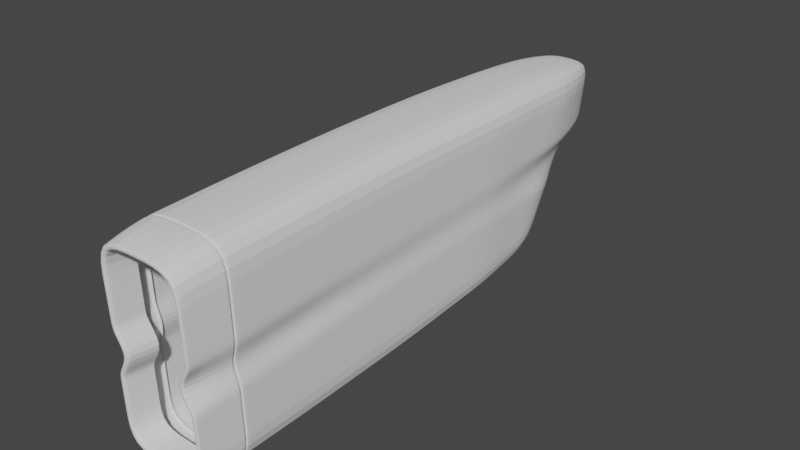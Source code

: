 # Source: BattlePlane.blend  (saved by Blender 2.83.19; exported with 4.5.12 LTS)
import bpy
from mathutils import Matrix  # noqa: F401  (used for matrix-valued properties, if any)

bpy.ops.wm.read_factory_settings(use_empty=True)
scene = bpy.context.scene
scene.name = 'Scene'

# ---- collections
col_blueprints = bpy.data.collections.new('BluePrints'); scene.collection.children.link(col_blueprints)
col_plane = bpy.data.collections.new('Plane'); scene.collection.children.link(col_plane)

# ---- world
world_world = bpy.data.worlds.new('World'); scene.world = world_world
world_world.use_nodes = True; world_world.node_tree.nodes.clear()
_N = world_world.node_tree.nodes; _L = world_world.node_tree.links
n0 = _N.new('ShaderNodeOutputWorld'); n0.name = 'World Output'; n0.location = (300, 300)
n1 = _N.new('ShaderNodeBackground'); n1.name = 'Background'; n1.location = (10, 300)
n1.inputs[0].default_value = (0.05088, 0.05088, 0.05088, 1.0)
_L.new(n1.outputs[0], n0.inputs[0])
n0.is_active_output = True
world_world.color = (0.05088, 0.05088, 0.05088)
world_world.use_sun_shadow = False
world_world.sun_shadow_jitter_overblur = 0.0

# ---- meshes
me_cube_002 = bpy.data.meshes.new('Cube.002')
me_cube_002.from_pydata([(-0.2219, -1.491, -0.6397), (-0.2219, -1.529, 0.4014), (-0.1182, 1.136, -0.4809), (-0.1182, 1.747, 0.4119), (0.2219, -1.491, -0.6397), (0.2219, -1.529, 0.4014), (0.1182, 1.136, -0.4809), (0.1182, 1.747, 0.4119), (-0.2571, -1.361, -0.6769), (0.2571, -1.402, 0.455), (-0.2571, -1.402, 0.455), (0.2571, -1.361, -0.6769), (-0.2675, -0.8508, 0.4805), (0.2675, -0.8164, -0.6734), (-0.2675, -0.8164, -0.6734), (0.2675, -0.8508, 0.4805), (-0.2675, -0.4921, 0.4887), (0.2675, -0.4643, -0.6592), (-0.2675, -0.4643, -0.6592), (0.2675, -0.4921, 0.4887), (-0.2675, -0.09441, 0.4935), (0.2675, -0.09578, -0.6455), (-0.2675, -0.09578, -0.6455), (0.2675, -0.09441, 0.4935), (-0.2675, 0.3611, 0.4912), (0.2675, 0.2757, -0.6109), (-0.2675, 0.2757, -0.6109), (0.2675, 0.3611, 0.4912), (-0.2675, 0.6802, 0.4828), (0.2675, 0.4917, -0.596), (-0.2675, 0.4917, -0.596), (0.2675, 0.6802, 0.4828), (-0.243, 1.094, 0.4718), (0.243, 0.7385, -0.5702), (-0.243, 0.7385, -0.5702), (0.243, 1.094, 0.4718), (-0.2337, 1.408, 0.4496), (0.2337, 0.9542, -0.5309), (-0.2337, 0.9542, -0.5309), (0.2337, 1.408, 0.4496), (-0.1356, -1.509, -0.1461), (-0.1182, 1.474, -0.02477), (0.1182, 1.474, -0.02477), (0.1356, -1.509, -0.1461), (-0.2082, -1.381, -0.133), (0.2082, -1.381, -0.133), (0.2315, -0.8335, -0.1009), (-0.2315, -0.8335, -0.1009), (0.2479, -0.4782, -0.08526), (-0.2479, -0.4782, -0.08526), (0.2513, -0.09509, -0.06939), (-0.2513, -0.09509, -0.06939), (0.2554, 0.3188, -0.05464), (-0.2554, 0.3188, -0.05464), (0.2568, 0.5878, -0.04636), (-0.2568, 0.5878, -0.04636), (0.2154, 0.9196, -0.0402), (-0.2154, 0.9196, -0.0402), (0.1778, 1.185, -0.03337), (-0.1778, 1.185, -0.03337), (-0.2219, -1.511, -0.03936), (-0.1182, 1.701, 0.06202), (0.1182, 1.701, 0.06202), (0.2219, -1.511, -0.03936), (-0.257, -1.385, -0.03772), (0.257, -1.385, -0.03772), (0.2675, -0.8361, -0.01091), (-0.2675, -0.8361, -0.01091), (0.2675, -0.4803, 0.003511), (-0.2675, -0.4803, 0.003511), (0.2675, -0.09932, 0.02168), (-0.2675, -0.09932, 0.02168), (0.2675, 0.3214, 0.03374), (-0.2675, 0.3214, 0.03374), (0.2675, 0.6033, 0.04235), (-0.2675, 0.6033, 0.04235), (0.243, 0.9511, 0.05201), (-0.243, 0.9511, 0.05201), (0.2337, 1.221, 0.04593), (-0.2337, 1.221, 0.04593), (-0.1182, 1.357, -0.1832), (0.1182, 1.357, -0.1832), (0.2219, -1.505, -0.2598), (-0.2571, -1.377, -0.2342), (0.2571, -1.377, -0.2342), (0.2675, -0.8306, -0.1952), (-0.2675, -0.8306, -0.1952), (0.2675, -0.4747, -0.1771), (-0.2675, -0.4747, -0.1771), (0.2675, -0.09393, -0.1616), (-0.2675, -0.09393, -0.1616), (0.2675, 0.3119, -0.1438), (-0.2675, 0.3119, -0.1438), (0.2675, 0.5716, -0.1389), (-0.2675, 0.5716, -0.1389), (0.243, 0.8834, -0.1461), (-0.243, 0.8834, -0.1461), (0.2337, 1.121, -0.1698), (-0.2337, 1.121, -0.1698), (-0.2219, -1.505, -0.2598), (0.0, 1.136, -0.4809), (0.0, 1.747, 0.4119), (0.0, -1.491, -0.6397), (0.0, -1.529, 0.4014), (0.0, -1.402, 0.455), (0.0, -1.361, -0.6769), (0.0, -0.8164, -0.6734), (0.0, -0.8508, 0.4805), (0.0, -0.4921, 0.4887), (0.0, -0.4643, -0.6592), (0.0, -0.09578, -0.6455), (0.0, -0.09441, 0.4935), (0.0, 0.3611, 0.4912), (0.0, 0.2757, -0.6109), (0.0, 0.4917, -0.596), (0.0, 0.6802, 0.4828), (0.0, 1.094, 0.4718), (0.0, 0.7385, -0.5702), (0.0, 0.9542, -0.5309), (0.0, 1.408, 0.4496), (0.0, 1.474, -0.02477), (0.0, 1.701, 0.06202), (0.0, 1.357, -0.1832), (-0.2219, -1.521, 0.1889), (-0.1182, 1.724, 0.237), (0.1182, 1.724, 0.237), (0.2219, -1.521, 0.1889), (-0.2571, -1.393, 0.2086), (0.2571, -1.393, 0.2086), (0.2675, -0.8435, 0.2348), (-0.2675, -0.8435, 0.2348), (0.2675, -0.4862, 0.2461), (-0.2675, -0.4862, 0.2461), (0.2675, -0.09687, 0.2576), (-0.2675, -0.09687, 0.2576), (0.2675, 0.3413, 0.2625), (-0.2675, 0.3413, 0.2625), (0.2675, 0.6417, 0.2626), (-0.2675, 0.6417, 0.2626), (0.243, 1.023, 0.2619), (-0.243, 1.023, 0.2619), (0.2337, 1.315, 0.2477), (-0.2337, 1.315, 0.2477), (0.0, 1.724, 0.237), (-0.1182, 1.246, -0.332), (0.1182, 1.246, -0.332), (0.2219, -1.498, -0.4578), (-0.2571, -1.369, -0.4555), (0.2571, -1.369, -0.4555), (0.2675, -0.8235, -0.4343), (-0.2675, -0.8235, -0.4343), (0.2675, -0.4695, -0.4182), (-0.2675, -0.4695, -0.4182), (0.2675, -0.09485, -0.4036), (-0.2675, -0.09485, -0.4036), (0.2675, 0.2938, -0.3773), (-0.2675, 0.2938, -0.3773), (0.2675, 0.5317, -0.3675), (-0.2675, 0.5317, -0.3675), (0.243, 0.811, -0.3582), (-0.243, 0.811, -0.3582), (0.2337, 1.038, -0.3503), (-0.2337, 1.038, -0.3503), (-0.2219, -1.498, -0.4578), (0.0, 1.246, -0.332), (-0.2219, -1.503, -0.2992), (-0.1182, 1.331, -0.2175), (0.1182, 1.331, -0.2175), (0.2219, -1.503, -0.2992), (-0.2571, -1.375, -0.2853), (0.2571, -1.375, -0.2853), (0.2675, -0.829, -0.2504), (-0.2675, -0.829, -0.2504), (0.2675, -0.4735, -0.2328), (-0.2675, -0.4735, -0.2328), (0.2675, -0.09414, -0.2174), (-0.2675, -0.09414, -0.2174), (0.2675, 0.3077, -0.1977), (-0.2675, 0.3077, -0.1977), (0.2675, 0.5624, -0.1917), (-0.2675, 0.5624, -0.1917), (0.243, 0.8667, -0.195), (-0.243, 0.8667, -0.195), (0.2337, 1.102, -0.2114), (-0.2337, 1.102, -0.2114), (0.0, 1.331, -0.2175), (-0.1182, 1.707, 0.1038), (0.1182, 1.707, 0.1038), (0.2219, -1.513, 0.008544), (-0.257, -1.387, 0.02107), (0.257, -1.387, 0.02107), (0.2675, -0.8379, 0.04773), (-0.2675, -0.8379, 0.04773), (0.2675, -0.4817, 0.0614), (-0.2675, -0.4817, 0.0614), (0.2675, -0.09873, 0.07797), (-0.2675, -0.09873, 0.07797), (0.2675, 0.3262, 0.08832), (-0.2675, 0.3262, 0.08832), (0.2675, 0.6124, 0.09491), (-0.2675, 0.6124, 0.09491), (0.243, 0.9682, 0.1021), (-0.243, 0.9682, 0.1021), (0.2337, 1.244, 0.09409), (-0.2337, 1.244, 0.09409), (0.0, 1.707, 0.1038), (-0.2219, -1.513, 0.008544), (-0.2474, -1.477, -0.6653), (0.2474, -1.518, 0.4287), (-0.2474, -1.518, 0.4287), (0.2474, -1.477, -0.6653), (-0.1707, -1.497, -0.1453), (0.1707, -1.497, -0.1453), (-0.2474, -1.499, -0.04699), (0.2474, -1.499, -0.04699), (0.2474, -1.493, -0.2499), (-0.2474, -1.493, -0.2499), (0.0, -1.518, 0.4287), (0.0, -1.477, -0.6653), (-0.2474, -1.508, 0.1908), (0.2474, -1.508, 0.1908), (-0.2474, -1.485, -0.4576), (0.2474, -1.485, -0.4576), (-0.2474, -1.491, -0.2978), (0.2474, -1.491, -0.2978), (0.2474, -1.501, 0.009766), (-0.2474, -1.501, 0.009766), (-0.2463, -1.521, 0.1889), (-0.2463, -1.53, 0.4258), (0.2463, -1.498, -0.4578), (0.2463, -1.49, -0.6641), (0.0, -1.49, -0.6641), (0.0, -1.53, 0.4258), (-0.2463, -1.505, -0.2516), (-0.1666, -1.509, -0.1466), (0.2463, -1.511, -0.04799), (0.1666, -1.509, -0.1466), (-0.2463, -1.511, -0.04799), (0.2463, -1.513, 0.008544), (0.2463, -1.505, -0.2516), (-0.2463, -1.503, -0.2992), (-0.2463, -1.49, -0.6641), (0.2463, -1.53, 0.4258), (-0.2463, -1.513, 0.008544), (0.2463, -1.521, 0.1889), (0.2463, -1.503, -0.2992), (-0.2463, -1.498, -0.4578), (-0.1132, -1.355, -0.1457), (-0.2042, -1.358, -0.03312), (-0.2042, -1.351, -0.2657), (0.1132, -1.355, -0.1457), (0.2042, -1.358, -0.03312), (0.2042, -1.351, -0.2657), (-2.367e-09, -1.338, -0.622), (0.0, -1.375, 0.3838), (0.2042, -1.367, 0.1889), (-0.2042, -1.367, 0.1889), (0.2042, -1.344, -0.4578), (-0.2042, -1.344, -0.4578), (0.2042, -1.35, -0.2992), (-0.2042, -1.35, -0.2992), (-0.2042, -1.36, 0.008544), (0.2042, -1.36, 0.008544), (-0.2042, -1.375, 0.3838), (0.2042, -1.338, -0.622), (-0.2042, -1.338, -0.622), (0.2042, -1.375, 0.3838), (-0.2184, -1.467, -0.4578), (0.2184, -1.473, -0.2992), (0.2184, -1.49, 0.1889), (-0.2184, -1.483, 0.008544), (0.2184, -1.499, 0.3979), (-0.2184, -1.46, -0.6362), (-0.2184, -1.473, -0.2992), (0.2184, -1.474, -0.261), (0.2184, -1.483, 0.008544), (-0.2184, -1.481, -0.03812), (0.1312, -1.478, -0.146), (0.2184, -1.481, -0.03812), (-0.1312, -1.478, -0.146), (-0.2184, -1.474, -0.261), (0.0, -1.499, 0.3979), (-4.693e-10, -1.46, -0.6362), (0.2184, -1.46, -0.6362), (0.2184, -1.467, -0.4578), (-0.2184, -1.499, 0.3979), (-0.2184, -1.49, 0.1889), (-0.2672, -1.248, -0.6779), (-0.2675, -1.242, -0.6779), (-0.2675, -1.283, 0.4654), (-0.2672, -1.289, 0.4651), (0.2672, -1.248, -0.6779), (0.2675, -1.242, -0.6779), (0.2672, -1.289, 0.4651), (0.2675, -1.283, 0.4654), (0.2277, -1.268, -0.125), (0.2283, -1.262, -0.1246), (-0.2283, -1.262, -0.1246), (-0.2277, -1.268, -0.125), (0.2675, -1.265, -0.03083), (0.2672, -1.271, -0.03116), (-0.2672, -1.271, -0.03116), (-0.2675, -1.265, -0.03083), (0.2672, -1.264, -0.2227), (0.2675, -1.258, -0.2222), (-0.2675, -1.258, -0.2222), (-0.2672, -1.264, -0.2227), (0.0, -1.283, 0.4654), (0.0, -1.289, 0.4651), (0.0, -1.242, -0.6779), (0.0, -1.248, -0.6779), (0.2672, -1.28, 0.2169), (0.2675, -1.274, 0.2173), (-0.2675, -1.274, 0.2173), (-0.2672, -1.28, 0.2169), (0.2675, -1.25, -0.4501), (0.2672, -1.256, -0.4503), (-0.2672, -1.256, -0.4503), (-0.2675, -1.25, -0.4501), (0.2675, -1.256, -0.2748), (0.2672, -1.262, -0.2752), (-0.2672, -1.262, -0.2752), (-0.2675, -1.256, -0.2748), (0.2675, -1.267, 0.02838), (0.2672, -1.274, 0.02805), (-0.2672, -1.274, 0.02805), (-0.2675, -1.267, 0.02838), (-2.189e-10, -1.282, 0.4496), (-2.189e-10, -1.288, 0.4493), (0.2561, -1.288, 0.4538), (0.2563, -1.282, 0.4544), (0.0, -1.242, -0.6621), (0.0, -1.248, -0.6621), (-0.2561, -1.247, -0.6667), (-0.2563, -1.241, -0.6668), (0.2517, -1.249, -0.45), (0.2514, -1.255, -0.4503), (0.2561, -1.247, -0.6667), (0.2563, -1.241, -0.6668), (-0.2514, -1.255, -0.4503), (-0.2517, -1.249, -0.45), (0.252, -1.264, -0.02774), (0.2517, -1.271, -0.02797), (0.212, -1.267, -0.125), (0.2125, -1.261, -0.1244), (-0.2517, -1.271, -0.02797), (-0.252, -1.264, -0.02774), (-0.2125, -1.261, -0.1244), (-0.212, -1.267, -0.125), (0.2517, -1.267, 0.02841), (0.2514, -1.273, 0.02807), (-0.2514, -1.273, 0.02807), (-0.2517, -1.267, 0.02841), (0.2517, -1.263, -0.2256), (0.252, -1.257, -0.2252), (-0.252, -1.257, -0.2252), (-0.2517, -1.263, -0.2256), (-0.2563, -1.282, 0.4544), (-0.2561, -1.288, 0.4538), (0.2514, -1.28, 0.217), (0.2517, -1.273, 0.2173), (-0.2517, -1.273, 0.2173), (-0.2514, -1.28, 0.217), (0.2517, -1.256, -0.2747), (0.2514, -1.262, -0.2752), (-0.2514, -1.262, -0.2752), (-0.2517, -1.256, -0.2747), (-0.2658, -1.264, -0.6778), (-0.2658, -1.272, -0.451), (0.0, -1.264, -0.6778), (0.0, -1.305, 0.4636), (-0.2658, -1.305, 0.4636), (-0.2658, -1.296, 0.2158), (0.2658, -1.264, -0.6778), (0.2658, -1.272, -0.451), (0.2658, -1.305, 0.4636), (0.2658, -1.296, 0.2158), (0.225, -1.284, -0.1261), (0.2658, -1.287, -0.03207), (0.2658, -1.28, -0.2243), (-0.225, -1.284, -0.1261), (-0.2658, -1.287, -0.03207), (-0.2658, -1.28, -0.2243), (0.2658, -1.289, 0.02708), (-0.2658, -1.289, 0.02708), (0.2658, -1.278, -0.2766), (-0.2658, -1.278, -0.2766), (-0.2675, -1.224, -0.6778), (-0.2675, -1.232, -0.4494), (0.0, -1.224, -0.6778), (-0.2675, -1.256, 0.218), (-0.2675, -1.265, 0.4661), (0.0, -1.265, 0.4661), (0.2675, -1.224, -0.6778), (0.2675, -1.232, -0.4494), (0.2675, -1.265, 0.4661), (0.2675, -1.256, 0.218), (0.2284, -1.244, -0.1237), (0.2675, -1.247, -0.03), (0.2675, -1.24, -0.221), (-0.2284, -1.244, -0.1237), (-0.2675, -1.247, -0.03), (-0.2675, -1.24, -0.221), (0.2675, -1.249, 0.02919), (-0.2675, -1.249, 0.02919), (0.2675, -1.238, -0.2737), (-0.2675, -1.238, -0.2737)], [], [(142, 36, 3, 124), (143, 101, 7, 125), (220, 208, 242, 244), (275, 278, 63, 188), (218, 210, 230, 231), (217, 209, 228, 232), (372, 371, 290, 314), (369, 373, 11, 105), (397, 398, 299, 296), (373, 374, 148, 11), (219, 209, 10, 127), (390, 391, 12, 130), (395, 392, 307, 294), (396, 395, 294, 312), (131, 19, 15, 129), (109, 17, 13, 106), (108, 16, 12, 107), (392, 391, 289, 307), (111, 20, 16, 108), (110, 21, 17, 109), (133, 23, 19, 131), (130, 12, 16, 132), (135, 27, 23, 133), (113, 25, 21, 110), (112, 24, 20, 111), (132, 16, 20, 134), (115, 28, 24, 112), (114, 29, 25, 113), (137, 31, 27, 135), (134, 20, 24, 136), (139, 35, 31, 137), (117, 33, 29, 114), (116, 32, 28, 115), (136, 24, 28, 138), (119, 36, 32, 116), (118, 37, 33, 117), (141, 39, 35, 139), (138, 28, 32, 140), (125, 7, 39, 141), (100, 6, 37, 118), (101, 3, 36, 119), (140, 32, 36, 142), (96, 57, 59, 98), (81, 42, 58, 97), (94, 55, 57, 96), (97, 58, 56, 95), (92, 53, 55, 94), (95, 56, 54, 93), (90, 51, 53, 92), (93, 54, 52, 91), (88, 49, 51, 90), (91, 52, 50, 89), (86, 47, 49, 88), (89, 50, 48, 87), (378, 383, 190, 65), (87, 48, 46, 85), (380, 381, 301, 298), (216, 211, 44, 83), (400, 401, 67, 47), (377, 378, 65, 45), (268, 284, 146, 168), (215, 212, 236, 239), (122, 120, 42, 81), (98, 59, 41, 80), (57, 77, 79, 59), (42, 62, 78, 58), (55, 75, 77, 57), (58, 78, 76, 56), (53, 73, 75, 55), (56, 76, 74, 54), (51, 71, 73, 53), (54, 74, 72, 52), (49, 69, 71, 51), (52, 72, 70, 50), (47, 67, 69, 49), (50, 70, 68, 48), (402, 400, 47, 86), (48, 68, 66, 46), (379, 377, 45, 84), (211, 213, 64, 44), (382, 380, 298, 306), (399, 397, 296, 304), (279, 276, 60, 40), (212, 214, 235, 236), (120, 121, 62, 42), (59, 79, 61, 41), (184, 98, 80, 166), (185, 122, 81, 167), (224, 215, 239, 245), (271, 269, 126, 5), (385, 379, 84, 170), (406, 402, 86, 172), (223, 216, 83, 169), (386, 382, 306, 321), (173, 87, 85, 171), (383, 376, 128, 190), (175, 89, 87, 173), (172, 86, 88, 174), (177, 91, 89, 175), (174, 88, 90, 176), (179, 93, 91, 177), (176, 90, 92, 178), (181, 95, 93, 179), (178, 92, 94, 180), (183, 97, 95, 181), (180, 94, 96, 182), (167, 81, 97, 183), (182, 96, 98, 184), (256, 263, 285, 286), (166, 80, 122, 185), (41, 61, 121, 120), (278, 277, 43, 63), (80, 41, 120, 122), (270, 286, 123, 206), (7, 101, 119, 39), (2, 100, 118, 38), (38, 118, 117, 34), (39, 119, 116, 35), (35, 116, 115, 31), (34, 117, 114, 30), (30, 114, 113, 26), (31, 115, 112, 27), (27, 112, 111, 23), (26, 113, 110, 22), (22, 110, 109, 18), (23, 111, 108, 19), (19, 108, 107, 15), (18, 109, 106, 14), (370, 371, 10, 104), (376, 375, 9, 128), (367, 369, 105, 8), (375, 370, 104, 9), (208, 217, 232, 242), (207, 218, 231, 241), (276, 270, 206, 60), (124, 3, 101, 143), (186, 124, 143, 205), (280, 279, 40, 99), (202, 140, 142, 204), (187, 125, 141, 203), (200, 138, 140, 202), (203, 141, 139, 201), (198, 136, 138, 200), (201, 139, 137, 199), (196, 134, 136, 198), (199, 137, 135, 197), (194, 132, 134, 196), (197, 135, 133, 195), (192, 130, 132, 194), (195, 133, 131, 193), (384, 372, 314, 325), (193, 131, 129, 191), (403, 396, 312, 323), (226, 219, 127, 189), (394, 405, 319, 315), (404, 390, 130, 192), (281, 271, 5, 103), (225, 220, 244, 238), (205, 143, 125, 187), (204, 142, 124, 186), (2, 144, 164, 100), (269, 275, 188, 126), (34, 160, 162, 38), (6, 145, 161, 37), (30, 158, 160, 34), (37, 161, 159, 33), (26, 156, 158, 30), (33, 159, 157, 29), (22, 154, 156, 26), (29, 157, 155, 25), (18, 152, 154, 22), (25, 155, 153, 21), (14, 150, 152, 18), (21, 153, 151, 17), (367, 368, 317, 287), (17, 151, 149, 13), (393, 394, 315, 292), (207, 221, 147, 8), (387, 389, 309, 288), (389, 393, 292, 309), (285, 281, 103, 1), (210, 222, 229, 230), (100, 164, 145, 6), (38, 162, 144, 2), (144, 166, 185, 164), (282, 272, 0, 102), (160, 182, 184, 162), (145, 167, 183, 161), (158, 180, 182, 160), (161, 183, 181, 159), (156, 178, 180, 158), (159, 181, 179, 157), (154, 176, 178, 156), (157, 179, 177, 155), (152, 174, 176, 154), (155, 177, 175, 153), (150, 172, 174, 152), (153, 175, 173, 151), (151, 173, 171, 149), (368, 386, 321, 317), (221, 223, 169, 147), (388, 406, 172, 150), (374, 385, 170, 148), (274, 268, 168, 82), (222, 224, 245, 229), (164, 185, 167, 145), (162, 184, 166, 144), (79, 204, 186, 61), (121, 205, 187, 62), (214, 225, 238, 235), (283, 282, 102, 4), (401, 404, 192, 67), (405, 399, 304, 319), (213, 226, 189, 64), (398, 403, 323, 299), (68, 193, 191, 66), (381, 384, 325, 301), (70, 195, 193, 68), (67, 192, 194, 69), (72, 197, 195, 70), (69, 194, 196, 71), (74, 199, 197, 72), (71, 196, 198, 73), (76, 201, 199, 74), (73, 198, 200, 75), (78, 203, 201, 76), (75, 200, 202, 77), (62, 187, 203, 78), (77, 202, 204, 79), (273, 280, 99, 165), (61, 186, 205, 121), (237, 243, 226, 213), (65, 190, 225, 214), (148, 170, 224, 222), (246, 240, 223, 221), (11, 148, 222, 210), (241, 246, 221, 207), (190, 128, 220, 225), (243, 227, 219, 226), (8, 105, 218, 207), (9, 104, 217, 208), (240, 233, 216, 223), (170, 84, 215, 224), (45, 65, 214, 212), (234, 237, 213, 211), (84, 45, 212, 215), (233, 234, 211, 216), (227, 228, 209, 219), (104, 10, 209, 217), (105, 11, 210, 218), (128, 9, 208, 220), (123, 1, 228, 227), (146, 4, 230, 229), (4, 102, 231, 230), (1, 103, 232, 228), (99, 40, 234, 233), (63, 43, 236, 235), (40, 60, 237, 234), (188, 63, 235, 238), (43, 82, 239, 236), (165, 99, 233, 240), (102, 0, 241, 231), (103, 5, 242, 232), (206, 123, 227, 243), (5, 126, 244, 242), (168, 146, 229, 245), (0, 163, 246, 241), (163, 165, 240, 246), (82, 168, 245, 239), (126, 188, 238, 244), (60, 206, 243, 237), (272, 267, 163, 0), (277, 274, 82, 43), (284, 283, 4, 146), (267, 273, 165, 163), (262, 251, 278, 275), (259, 257, 284, 268), (247, 248, 276, 279), (266, 255, 269, 271), (251, 250, 277, 278), (261, 256, 286, 270), (248, 261, 270, 276), (249, 247, 279, 280), (254, 266, 271, 281), (255, 262, 275, 269), (263, 254, 281, 285), (253, 265, 272, 282), (252, 259, 268, 274), (264, 253, 282, 283), (260, 249, 280, 273), (265, 258, 267, 272), (250, 252, 274, 277), (257, 264, 283, 284), (258, 260, 273, 267), (286, 285, 1, 123), (323, 312, 360, 349), (294, 307, 327, 330), (289, 313, 361, 357), (300, 295, 343, 342), (311, 324, 350, 359), (295, 303, 353, 343), (312, 294, 330, 360), (321, 306, 356, 365), (301, 325, 351, 345), (308, 293, 329, 328), (287, 317, 339, 333), (305, 322, 366, 355), (326, 302, 346, 352), (293, 311, 359, 329), (318, 288, 334, 340), (319, 304, 354, 363), (309, 292, 338, 331), (303, 320, 364, 353), (299, 323, 349, 341), (291, 310, 332, 337), (387, 388, 150, 14), (328, 329, 330, 327), (332, 333, 334, 331), (336, 337, 338, 335), (340, 334, 333, 339), (342, 343, 344, 341), (346, 347, 348, 345), (350, 342, 341, 349), (352, 346, 345, 351), (343, 353, 354, 344), (347, 355, 356, 348), (358, 328, 327, 357), (337, 332, 331, 338), (329, 359, 360, 330), (357, 361, 362, 358), (364, 336, 335, 363), (366, 340, 339, 365), (353, 364, 363, 354), (355, 366, 365, 356), (359, 350, 349, 360), (361, 352, 351, 362), (304, 296, 344, 354), (313, 326, 352, 361), (296, 299, 341, 344), (314, 290, 358, 362), (310, 287, 333, 332), (297, 305, 355, 347), (325, 314, 362, 351), (302, 297, 347, 346), (320, 316, 336, 364), (288, 309, 331, 334), (306, 298, 348, 356), (315, 319, 363, 335), (298, 301, 345, 348), (316, 291, 337, 336), (290, 308, 328, 358), (322, 318, 340, 366), (307, 289, 357, 327), (324, 300, 342, 350), (317, 321, 365, 339), (292, 315, 335, 338), (64, 189, 384, 381), (316, 320, 385, 374), (147, 169, 386, 368), (8, 147, 368, 367), (189, 127, 372, 384), (293, 308, 370, 375), (287, 310, 369, 367), (311, 293, 375, 376), (308, 290, 371, 370), (324, 311, 376, 383), (169, 83, 382, 386), (320, 303, 379, 385), (83, 44, 380, 382), (303, 295, 377, 379), (295, 300, 378, 377), (44, 64, 381, 380), (300, 324, 383, 378), (291, 316, 374, 373), (310, 291, 373, 369), (127, 10, 371, 372), (288, 318, 388, 387), (66, 191, 403, 398), (171, 85, 399, 405), (302, 326, 404, 401), (318, 322, 406, 388), (106, 13, 393, 389), (14, 106, 389, 387), (13, 149, 394, 393), (326, 313, 390, 404), (149, 171, 405, 394), (191, 129, 396, 403), (322, 305, 402, 406), (85, 46, 397, 399), (305, 297, 400, 402), (297, 302, 401, 400), (107, 12, 391, 392), (129, 15, 395, 396), (15, 107, 392, 395), (313, 289, 391, 390), (46, 66, 398, 397)])
_uv = me_cube_002.uv_layers.new(name='UVMap')
_uv.uv.foreach_set('vector', [0.5735, 0.229, 0.625, 0.229, 0.625, 0.25, 0.5779, 0.25, 0.5779, 0.375, 0.625, 0.375, 0.625, 0.5, 0.5779, 0.5, 0.5708, 0.7488, 0.625, 0.7488, 0.625, 0.75, 0.5708, 0.75, 0.5295, 0.7642, 0.5189, 0.7642, 0.5186, 0.7624, 0.5295, 0.7624, 0.25, 0.7488, 0.375, 0.7488, 0.375, 0.75, 0.25, 0.75, 0.75, 0.7488, 0.875, 0.7488, 0.875, 0.75, 0.75, 0.75, 0.5707, 0.02218, 0.625, 0.02218, 0.625, 0.02382, 0.5707, 0.02382, 0.25, 0.7278, 0.375, 0.7278, 0.375, 0.7379, 0.25, 0.7379, 0.4961, 0.7242, 0.5166, 0.7242, 0.5165, 0.7256, 0.496, 0.7256, 0.375, 0.7278, 0.4247, 0.7278, 0.4239, 0.7379, 0.375, 0.7379, 0.5708, 0.001174, 0.625, 0.001177, 0.625, 0.01207, 0.5706, 0.01204, 0.5708, 0.02584, 0.625, 0.02584, 0.625, 0.05904, 0.5718, 0.05904, 0.625, 0.7242, 0.75, 0.7242, 0.75, 0.7256, 0.625, 0.7256, 0.5708, 0.7242, 0.625, 0.7242, 0.625, 0.7256, 0.5707, 0.7256, 0.5722, 0.6635, 0.625, 0.6635, 0.625, 0.691, 0.5718, 0.691, 0.25, 0.6635, 0.375, 0.6635, 0.375, 0.691, 0.25, 0.691, 0.75, 0.6635, 0.875, 0.6635, 0.875, 0.691, 0.75, 0.691, 0.75, 0.7242, 0.875, 0.7242, 0.875, 0.7256, 0.75, 0.7256, 0.75, 0.6299, 0.875, 0.6299, 0.875, 0.6635, 0.75, 0.6635, 0.25, 0.6299, 0.375, 0.6299, 0.375, 0.6635, 0.25, 0.6635, 0.5732, 0.6301, 0.625, 0.6299, 0.625, 0.6635, 0.5722, 0.6635, 0.5718, 0.05904, 0.625, 0.05904, 0.625, 0.08654, 0.5722, 0.08654, 0.5731, 0.595, 0.625, 0.5948, 0.625, 0.6299, 0.5732, 0.6301, 0.25, 0.5948, 0.375, 0.5948, 0.375, 0.6299, 0.25, 0.6299, 0.75, 0.5948, 0.875, 0.5948, 0.875, 0.6299, 0.75, 0.6299, 0.5722, 0.08654, 0.625, 0.08654, 0.625, 0.1201, 0.5732, 0.1199, 0.75, 0.5674, 0.875, 0.5674, 0.875, 0.5948, 0.75, 0.5948, 0.25, 0.5674, 0.375, 0.5674, 0.375, 0.5948, 0.25, 0.5948, 0.574, 0.5674, 0.625, 0.5674, 0.625, 0.5948, 0.5731, 0.595, 0.5732, 0.1199, 0.625, 0.1201, 0.625, 0.1552, 0.5731, 0.155, 0.5746, 0.5446, 0.625, 0.5446, 0.625, 0.5674, 0.574, 0.5674, 0.25, 0.5446, 0.375, 0.5446, 0.375, 0.5674, 0.25, 0.5674, 0.75, 0.5446, 0.875, 0.5446, 0.875, 0.5674, 0.75, 0.5674, 0.5731, 0.155, 0.625, 0.1552, 0.625, 0.1826, 0.574, 0.1826, 0.75, 0.521, 0.875, 0.521, 0.875, 0.5446, 0.75, 0.5446, 0.25, 0.521, 0.375, 0.521, 0.375, 0.5446, 0.25, 0.5446, 0.5735, 0.521, 0.625, 0.521, 0.625, 0.5446, 0.5746, 0.5446, 0.574, 0.1826, 0.625, 0.1826, 0.625, 0.2054, 0.5746, 0.2054, 0.5779, 0.5, 0.625, 0.5, 0.625, 0.521, 0.5735, 0.521, 0.25, 0.5, 0.375, 0.5, 0.375, 0.521, 0.25, 0.521, 0.75, 0.5, 0.875, 0.5, 0.875, 0.521, 0.75, 0.521, 0.5746, 0.2054, 0.625, 0.2054, 0.625, 0.229, 0.5735, 0.229, 0.4768, 0.2054, 0.5022, 0.2054, 0.5019, 0.229, 0.4671, 0.229, 0.4592, 0.5, 0.504, 0.5, 0.5019, 0.521, 0.4671, 0.521, 0.4809, 0.1826, 0.5024, 0.1826, 0.5022, 0.2054, 0.4768, 0.2054, 0.4671, 0.521, 0.5019, 0.521, 0.5022, 0.5446, 0.4768, 0.5446, 0.481, 0.1552, 0.5012, 0.1552, 0.5024, 0.1826, 0.4809, 0.1826, 0.4768, 0.5446, 0.5022, 0.5446, 0.5024, 0.5674, 0.4809, 0.5674, 0.4812, 0.1202, 0.5015, 0.1201, 0.5012, 0.1552, 0.481, 0.1552, 0.4809, 0.5674, 0.5024, 0.5674, 0.5012, 0.5948, 0.481, 0.5948, 0.48, 0.08665, 0.5, 0.08654, 0.5015, 0.1201, 0.4812, 0.1202, 0.481, 0.5948, 0.5012, 0.5948, 0.5015, 0.6299, 0.4812, 0.6298, 0.4786, 0.05904, 0.499, 0.05904, 0.5, 0.08654, 0.48, 0.08665, 0.4812, 0.6298, 0.5015, 0.6299, 0.5, 0.6635, 0.48, 0.6634, 0.5164, 0.7278, 0.5294, 0.7278, 0.5292, 0.738, 0.5162, 0.738, 0.48, 0.6634, 0.5, 0.6635, 0.499, 0.691, 0.4786, 0.691, 0.4958, 0.02218, 0.5164, 0.02217, 0.5165, 0.02382, 0.4959, 0.02382, 0.4699, 0.001177, 0.4938, 0.001177, 0.4951, 0.01207, 0.4728, 0.01207, 0.4961, 0.02584, 0.5166, 0.02584, 0.5185, 0.05904, 0.499, 0.05904, 0.4958, 0.7278, 0.5164, 0.7278, 0.5162, 0.738, 0.4951, 0.7379, 0.4587, 0.7642, 0.4223, 0.7642, 0.4223, 0.7624, 0.4587, 0.7624, 0.4699, 0.7488, 0.4938, 0.7488, 0.4937, 0.75, 0.4696, 0.75, 0.4592, 0.375, 0.504, 0.375, 0.504, 0.5, 0.4592, 0.5, 0.4671, 0.229, 0.5019, 0.229, 0.504, 0.25, 0.4592, 0.25, 0.5022, 0.2054, 0.5243, 0.2054, 0.5221, 0.229, 0.5019, 0.229, 0.504, 0.5, 0.5307, 0.5, 0.5221, 0.521, 0.5019, 0.521, 0.5024, 0.1826, 0.5229, 0.1826, 0.5243, 0.2054, 0.5022, 0.2054, 0.5019, 0.521, 0.5221, 0.521, 0.5243, 0.5446, 0.5022, 0.5446, 0.5012, 0.1552, 0.5213, 0.1548, 0.5229, 0.1826, 0.5024, 0.1826, 0.5022, 0.5446, 0.5243, 0.5446, 0.5229, 0.5674, 0.5024, 0.5674, 0.5015, 0.1201, 0.5215, 0.1197, 0.5213, 0.1548, 0.5012, 0.1552, 0.5024, 0.5674, 0.5229, 0.5674, 0.5213, 0.5952, 0.5012, 0.5948, 0.5, 0.08654, 0.5193, 0.08654, 0.5215, 0.1197, 0.5015, 0.1201, 0.5012, 0.5948, 0.5213, 0.5952, 0.5215, 0.6303, 0.5015, 0.6299, 0.499, 0.05904, 0.5185, 0.05904, 0.5193, 0.08654, 0.5, 0.08654, 0.5015, 0.6299, 0.5215, 0.6303, 0.5193, 0.6635, 0.5, 0.6635, 0.4748, 0.02584, 0.4961, 0.02584, 0.499, 0.05904, 0.4786, 0.05904, 0.5, 0.6635, 0.5193, 0.6635, 0.5185, 0.691, 0.499, 0.691, 0.4743, 0.7278, 0.4958, 0.7278, 0.4951, 0.7379, 0.4728, 0.7379, 0.4938, 0.001177, 0.5166, 0.001172, 0.5162, 0.01202, 0.4951, 0.01207, 0.4743, 0.02218, 0.4958, 0.02218, 0.4959, 0.02382, 0.4746, 0.02382, 0.4748, 0.7242, 0.4961, 0.7242, 0.496, 0.7256, 0.4747, 0.7256, 0.4938, 0.9732, 0.5189, 0.9858, 0.5186, 0.9876, 0.4938, 0.9766, 0.4938, 0.7488, 0.5166, 0.7488, 0.5166, 0.75, 0.4937, 0.75, 0.504, 0.375, 0.5307, 0.375, 0.5307, 0.5, 0.504, 0.5, 0.5019, 0.229, 0.5221, 0.229, 0.5307, 0.25, 0.504, 0.25, 0.4565, 0.229, 0.4671, 0.229, 0.4592, 0.25, 0.4495, 0.25, 0.4495, 0.375, 0.4592, 0.375, 0.4592, 0.5, 0.4495, 0.5, 0.459, 0.7488, 0.4699, 0.7488, 0.4696, 0.75, 0.4587, 0.75, 0.6186, 0.7642, 0.5708, 0.7642, 0.5708, 0.7624, 0.6194, 0.7624, 0.4629, 0.7278, 0.4743, 0.7278, 0.4728, 0.7379, 0.4615, 0.7379, 0.4633, 0.02584, 0.4748, 0.02584, 0.4786, 0.05904, 0.4666, 0.05904, 0.459, 0.001177, 0.4699, 0.001177, 0.4728, 0.01207, 0.4615, 0.01207, 0.4629, 0.02218, 0.4743, 0.02218, 0.4746, 0.02382, 0.4631, 0.02382, 0.4679, 0.6634, 0.48, 0.6634, 0.4786, 0.691, 0.4666, 0.691, 0.5294, 0.7278, 0.5707, 0.7278, 0.5706, 0.738, 0.5292, 0.738, 0.4689, 0.6298, 0.4812, 0.6298, 0.48, 0.6634, 0.4679, 0.6634, 0.4666, 0.05904, 0.4786, 0.05904, 0.48, 0.08665, 0.4679, 0.08664, 0.4687, 0.5948, 0.481, 0.5948, 0.4812, 0.6298, 0.4689, 0.6298, 0.4679, 0.08664, 0.48, 0.08665, 0.4812, 0.1202, 0.4689, 0.1202, 0.4687, 0.5674, 0.4809, 0.5674, 0.481, 0.5948, 0.4687, 0.5948, 0.4689, 0.1202, 0.4812, 0.1202, 0.481, 0.1552, 0.4687, 0.1552, 0.465, 0.5446, 0.4768, 0.5446, 0.4809, 0.5674, 0.4687, 0.5674, 0.4687, 0.1552, 0.481, 0.1552, 0.4809, 0.1826, 0.4687, 0.1826, 0.4565, 0.521, 0.4671, 0.521, 0.4768, 0.5446, 0.465, 0.5446, 0.4687, 0.1826, 0.4809, 0.1826, 0.4768, 0.2054, 0.465, 0.2054, 0.4495, 0.5, 0.4592, 0.5, 0.4671, 0.521, 0.4565, 0.521, 0.465, 0.2054, 0.4768, 0.2054, 0.4671, 0.229, 0.4565, 0.229, 0.5708, 0.9786, 0.6154, 0.9786, 0.6186, 0.9858, 0.5708, 0.9858, 0.4495, 0.25, 0.4592, 0.25, 0.4592, 0.375, 0.4495, 0.375, 0.504, 0.25, 0.5307, 0.25, 0.5307, 0.375, 0.504, 0.375, 0.5189, 0.7642, 0.4938, 0.7764, 0.4938, 0.7731, 0.5186, 0.7624, 0.4592, 0.25, 0.504, 0.25, 0.504, 0.375, 0.4592, 0.375, 0.5295, 0.9858, 0.5708, 0.9858, 0.5708, 0.9876, 0.5295, 0.9876, 0.625, 0.5, 0.75, 0.5, 0.75, 0.521, 0.625, 0.521, 0.125, 0.5, 0.25, 0.5, 0.25, 0.521, 0.125, 0.521, 0.125, 0.521, 0.25, 0.521, 0.25, 0.5446, 0.125, 0.5446, 0.625, 0.521, 0.75, 0.521, 0.75, 0.5446, 0.625, 0.5446, 0.625, 0.5446, 0.75, 0.5446, 0.75, 0.5674, 0.625, 0.5674, 0.125, 0.5446, 0.25, 0.5446, 0.25, 0.5674, 0.125, 0.5674, 0.125, 0.5674, 0.25, 0.5674, 0.25, 0.5948, 0.125, 0.5948, 0.625, 0.5674, 0.75, 0.5674, 0.75, 0.5948, 0.625, 0.5948, 0.625, 0.5948, 0.75, 0.5948, 0.75, 0.6299, 0.625, 0.6299, 0.125, 0.5948, 0.25, 0.5948, 0.25, 0.6299, 0.125, 0.6299, 0.125, 0.6299, 0.25, 0.6299, 0.25, 0.6635, 0.125, 0.6635, 0.625, 0.6299, 0.75, 0.6299, 0.75, 0.6635, 0.625, 0.6635, 0.625, 0.6635, 0.75, 0.6635, 0.75, 0.691, 0.625, 0.691, 0.125, 0.6635, 0.25, 0.6635, 0.25, 0.691, 0.125, 0.691, 0.75, 0.7278, 0.875, 0.7278, 0.875, 0.7379, 0.75, 0.7379, 0.5707, 0.7278, 0.625, 0.7278, 0.625, 0.7379, 0.5706, 0.738, 0.125, 0.7278, 0.25, 0.7278, 0.25, 0.7379, 0.125, 0.7379, 0.625, 0.7278, 0.75, 0.7278, 0.75, 0.7379, 0.625, 0.7379, 0.625, 0.7488, 0.75, 0.7488, 0.75, 0.75, 0.625, 0.75, 0.125, 0.7488, 0.25, 0.7488, 0.25, 0.75, 0.125, 0.75, 0.5189, 0.9858, 0.5295, 0.9858, 0.5295, 0.9876, 0.5186, 0.9876, 0.5779, 0.25, 0.625, 0.25, 0.625, 0.375, 0.5779, 0.375, 0.542, 0.25, 0.5779, 0.25, 0.5779, 0.375, 0.542, 0.375, 0.4675, 0.9858, 0.4938, 0.9732, 0.4938, 0.9766, 0.4677, 0.9876, 0.5363, 0.2054, 0.5746, 0.2054, 0.5735, 0.229, 0.5344, 0.229, 0.542, 0.5, 0.5779, 0.5, 0.5735, 0.521, 0.5344, 0.521, 0.5351, 0.1826, 0.574, 0.1826, 0.5746, 0.2054, 0.5363, 0.2054, 0.5344, 0.521, 0.5735, 0.521, 0.5746, 0.5446, 0.5363, 0.5446, 0.5336, 0.1549, 0.5731, 0.155, 0.574, 0.1826, 0.5351, 0.1826, 0.5363, 0.5446, 0.5746, 0.5446, 0.574, 0.5674, 0.5351, 0.5674, 0.5338, 0.1197, 0.5732, 0.1199, 0.5731, 0.155, 0.5336, 0.1549, 0.5351, 0.5674, 0.574, 0.5674, 0.5731, 0.595, 0.5336, 0.5951, 0.5319, 0.08654, 0.5722, 0.08654, 0.5732, 0.1199, 0.5338, 0.1197, 0.5336, 0.5951, 0.5731, 0.595, 0.5732, 0.6301, 0.5338, 0.6303, 0.5312, 0.05904, 0.5718, 0.05904, 0.5722, 0.08654, 0.5319, 0.08654, 0.5338, 0.6303, 0.5732, 0.6301, 0.5722, 0.6635, 0.5319, 0.6635, 0.5294, 0.02218, 0.5707, 0.02218, 0.5707, 0.02382, 0.5294, 0.02382, 0.5319, 0.6635, 0.5722, 0.6635, 0.5718, 0.691, 0.5312, 0.691, 0.5295, 0.7242, 0.5708, 0.7242, 0.5707, 0.7256, 0.5294, 0.7256, 0.5295, 0.001172, 0.5708, 0.001174, 0.5706, 0.01204, 0.5292, 0.01202, 0.4249, 0.7242, 0.4633, 0.7242, 0.4632, 0.7256, 0.4248, 0.7256, 0.5295, 0.02584, 0.5708, 0.02584, 0.5718, 0.05904, 0.5312, 0.05904, 0.6186, 0.875, 0.6186, 0.7642, 0.6194, 0.7624, 0.6194, 0.875, 0.5295, 0.7488, 0.5708, 0.7488, 0.5708, 0.75, 0.5295, 0.75, 0.542, 0.375, 0.5779, 0.375, 0.5779, 0.5, 0.542, 0.5, 0.5344, 0.229, 0.5735, 0.229, 0.5779, 0.25, 0.542, 0.25, 0.375, 0.25, 0.4171, 0.25, 0.4171, 0.375, 0.375, 0.375, 0.5708, 0.7642, 0.5295, 0.7642, 0.5295, 0.7624, 0.5708, 0.7624, 0.375, 0.2054, 0.4259, 0.2054, 0.421, 0.229, 0.375, 0.229, 0.375, 0.5, 0.4171, 0.5, 0.421, 0.521, 0.375, 0.521, 0.375, 0.1826, 0.428, 0.1826, 0.4259, 0.2054, 0.375, 0.2054, 0.375, 0.521, 0.421, 0.521, 0.4259, 0.5446, 0.375, 0.5446, 0.375, 0.1552, 0.428, 0.1552, 0.428, 0.1826, 0.375, 0.1826, 0.375, 0.5446, 0.4259, 0.5446, 0.428, 0.5674, 0.375, 0.5674, 0.375, 0.1201, 0.4281, 0.1201, 0.428, 0.1552, 0.375, 0.1552, 0.375, 0.5674, 0.428, 0.5674, 0.428, 0.5948, 0.375, 0.5948, 0.375, 0.08654, 0.4275, 0.08659, 0.4281, 0.1201, 0.375, 0.1201, 0.375, 0.5948, 0.428, 0.5948, 0.4281, 0.6299, 0.375, 0.6299, 0.375, 0.05904, 0.4268, 0.05904, 0.4275, 0.08659, 0.375, 0.08654, 0.375, 0.6299, 0.4281, 0.6299, 0.4275, 0.6634, 0.375, 0.6635, 0.375, 0.02218, 0.4247, 0.02218, 0.4248, 0.02382, 0.375, 0.02382, 0.375, 0.6635, 0.4275, 0.6634, 0.4268, 0.691, 0.375, 0.691, 0.375, 0.7242, 0.4249, 0.7242, 0.4248, 0.7256, 0.375, 0.7256, 0.375, 0.001177, 0.4225, 0.001177, 0.4239, 0.01207, 0.375, 0.01207, 0.125, 0.7242, 0.25, 0.7242, 0.25, 0.7256, 0.125, 0.7256, 0.25, 0.7242, 0.375, 0.7242, 0.375, 0.7256, 0.25, 0.7256, 0.6186, 0.9858, 0.6186, 0.875, 0.6194, 0.875, 0.6194, 0.9876, 0.375, 0.7488, 0.4225, 0.7488, 0.4223, 0.75, 0.375, 0.75, 0.375, 0.375, 0.4171, 0.375, 0.4171, 0.5, 0.375, 0.5, 0.375, 0.229, 0.421, 0.229, 0.4171, 0.25, 0.375, 0.25, 0.4171, 0.25, 0.4495, 0.25, 0.4495, 0.375, 0.4171, 0.375, 0.3814, 0.875, 0.3814, 0.9858, 0.3806, 0.9876, 0.3806, 0.875, 0.4259, 0.2054, 0.465, 0.2054, 0.4565, 0.229, 0.421, 0.229, 0.4171, 0.5, 0.4495, 0.5, 0.4565, 0.521, 0.421, 0.521, 0.428, 0.1826, 0.4687, 0.1826, 0.465, 0.2054, 0.4259, 0.2054, 0.421, 0.521, 0.4565, 0.521, 0.465, 0.5446, 0.4259, 0.5446, 0.428, 0.1552, 0.4687, 0.1552, 0.4687, 0.1826, 0.428, 0.1826, 0.4259, 0.5446, 0.465, 0.5446, 0.4687, 0.5674, 0.428, 0.5674, 0.4281, 0.1201, 0.4689, 0.1202, 0.4687, 0.1552, 0.428, 0.1552, 0.428, 0.5674, 0.4687, 0.5674, 0.4687, 0.5948, 0.428, 0.5948, 0.4275, 0.08659, 0.4679, 0.08664, 0.4689, 0.1202, 0.4281, 0.1201, 0.428, 0.5948, 0.4687, 0.5948, 0.4689, 0.6298, 0.4281, 0.6299, 0.4268, 0.05904, 0.4666, 0.05904, 0.4679, 0.08664, 0.4275, 0.08659, 0.4281, 0.6299, 0.4689, 0.6298, 0.4679, 0.6634, 0.4275, 0.6634, 0.4275, 0.6634, 0.4679, 0.6634, 0.4666, 0.691, 0.4268, 0.691, 0.4247, 0.02218, 0.4629, 0.02218, 0.4631, 0.02382, 0.4248, 0.02382, 0.4225, 0.001177, 0.459, 0.001177, 0.4615, 0.01207, 0.4239, 0.01207, 0.4249, 0.02584, 0.4633, 0.02584, 0.4666, 0.05904, 0.4268, 0.05904, 0.4247, 0.7278, 0.4629, 0.7278, 0.4615, 0.7379, 0.4239, 0.7379, 0.4675, 0.7642, 0.4587, 0.7642, 0.4587, 0.7624, 0.4677, 0.7624, 0.4225, 0.7488, 0.459, 0.7488, 0.4587, 0.75, 0.4223, 0.75, 0.4171, 0.375, 0.4495, 0.375, 0.4495, 0.5, 0.4171, 0.5, 0.421, 0.229, 0.4565, 0.229, 0.4495, 0.25, 0.4171, 0.25, 0.5221, 0.229, 0.5344, 0.229, 0.542, 0.25, 0.5307, 0.25, 0.5307, 0.375, 0.542, 0.375, 0.542, 0.5, 0.5307, 0.5, 0.5166, 0.7488, 0.5295, 0.7488, 0.5295, 0.75, 0.5166, 0.75, 0.3814, 0.7642, 0.3814, 0.875, 0.3806, 0.875, 0.3806, 0.7624, 0.5166, 0.02584, 0.5295, 0.02584, 0.5312, 0.05904, 0.5185, 0.05904, 0.4633, 0.7242, 0.4748, 0.7242, 0.4747, 0.7256, 0.4632, 0.7256, 0.5166, 0.001172, 0.5295, 0.001172, 0.5292, 0.01202, 0.5162, 0.01202, 0.5166, 0.7242, 0.5295, 0.7242, 0.5294, 0.7256, 0.5165, 0.7256, 0.5193, 0.6635, 0.5319, 0.6635, 0.5312, 0.691, 0.5185, 0.691, 0.5164, 0.02217, 0.5294, 0.02218, 0.5294, 0.02382, 0.5165, 0.02382, 0.5215, 0.6303, 0.5338, 0.6303, 0.5319, 0.6635, 0.5193, 0.6635, 0.5185, 0.05904, 0.5312, 0.05904, 0.5319, 0.08654, 0.5193, 0.08654, 0.5213, 0.5952, 0.5336, 0.5951, 0.5338, 0.6303, 0.5215, 0.6303, 0.5193, 0.08654, 0.5319, 0.08654, 0.5338, 0.1197, 0.5215, 0.1197, 0.5229, 0.5674, 0.5351, 0.5674, 0.5336, 0.5951, 0.5213, 0.5952, 0.5215, 0.1197, 0.5338, 0.1197, 0.5336, 0.1549, 0.5213, 0.1548, 0.5243, 0.5446, 0.5363, 0.5446, 0.5351, 0.5674, 0.5229, 0.5674, 0.5213, 0.1548, 0.5336, 0.1549, 0.5351, 0.1826, 0.5229, 0.1826, 0.5221, 0.521, 0.5344, 0.521, 0.5363, 0.5446, 0.5243, 0.5446, 0.5229, 0.1826, 0.5351, 0.1826, 0.5363, 0.2054, 0.5243, 0.2054, 0.5307, 0.5, 0.542, 0.5, 0.5344, 0.521, 0.5221, 0.521, 0.5243, 0.2054, 0.5363, 0.2054, 0.5344, 0.229, 0.5221, 0.229, 0.4587, 0.9858, 0.4675, 0.9858, 0.4677, 0.9876, 0.4587, 0.9876, 0.5307, 0.25, 0.542, 0.25, 0.542, 0.375, 0.5307, 0.375, 0.5166, 0.0, 0.5295, 0.0, 0.5295, 0.001172, 0.5166, 0.001172, 0.5162, 0.738, 0.5292, 0.738, 0.5295, 0.7488, 0.5166, 0.7488, 0.4239, 0.7379, 0.4615, 0.7379, 0.459, 0.7488, 0.4225, 0.7488, 0.4223, 0.0, 0.4587, 0.0, 0.459, 0.001177, 0.4225, 0.001177, 0.375, 0.7379, 0.4239, 0.7379, 0.4225, 0.7488, 0.375, 0.7488, 0.375, 0.0, 0.4223, 0.0, 0.4225, 0.001177, 0.375, 0.001177, 0.5292, 0.738, 0.5706, 0.738, 0.5708, 0.7488, 0.5295, 0.7488, 0.5295, 0.0, 0.5708, 0.0, 0.5708, 0.001174, 0.5295, 0.001172, 0.125, 0.7379, 0.25, 0.7379, 0.25, 0.7488, 0.125, 0.7488, 0.625, 0.7379, 0.75, 0.7379, 0.75, 0.7488, 0.625, 0.7488, 0.4587, 0.0, 0.4696, 0.0, 0.4699, 0.001177, 0.459, 0.001177, 0.4615, 0.7379, 0.4728, 0.7379, 0.4699, 0.7488, 0.459, 0.7488, 0.4951, 0.7379, 0.5162, 0.738, 0.5166, 0.7488, 0.4938, 0.7488, 0.4937, 0.0, 0.5166, 0.0, 0.5166, 0.001172, 0.4938, 0.001177, 0.4728, 0.7379, 0.4951, 0.7379, 0.4938, 0.7488, 0.4699, 0.7488, 0.4696, 0.0, 0.4937, 0.0, 0.4938, 0.001177, 0.4699, 0.001177, 0.5708, 0.0, 0.625, 0.0, 0.625, 0.001177, 0.5708, 0.001174, 0.75, 0.7379, 0.875, 0.7379, 0.875, 0.7488, 0.75, 0.7488, 0.25, 0.7379, 0.375, 0.7379, 0.375, 0.7488, 0.25, 0.7488, 0.5706, 0.738, 0.625, 0.7379, 0.625, 0.7488, 0.5708, 0.7488, 0.5708, 0.9876, 0.6194, 0.9876, 0.625, 1.0, 0.5708, 1.0, 0.4223, 0.7624, 0.3806, 0.7624, 0.375, 0.75, 0.4223, 0.75, 0.3806, 0.7624, 0.3806, 0.875, 0.375, 0.875, 0.375, 0.75, 0.6194, 0.9876, 0.6194, 0.875, 0.625, 0.875, 0.625, 1.0, 0.4677, 0.9876, 0.4938, 0.9766, 0.4937, 1.0, 0.4696, 1.0, 0.5186, 0.7624, 0.4938, 0.7731, 0.4937, 0.75, 0.5166, 0.75, 0.4938, 0.9766, 0.5186, 0.9876, 0.5166, 1.0, 0.4937, 1.0, 0.5295, 0.7624, 0.5186, 0.7624, 0.5166, 0.75, 0.5295, 0.75, 0.4938, 0.7731, 0.4677, 0.7624, 0.4696, 0.75, 0.4937, 0.75, 0.4587, 0.9876, 0.4677, 0.9876, 0.4696, 1.0, 0.4587, 1.0, 0.3806, 0.875, 0.3806, 0.9876, 0.375, 1.0, 0.375, 0.875, 0.6194, 0.875, 0.6194, 0.7624, 0.625, 0.75, 0.625, 0.875, 0.5295, 0.9876, 0.5708, 0.9876, 0.5708, 1.0, 0.5295, 1.0, 0.6194, 0.7624, 0.5708, 0.7624, 0.5708, 0.75, 0.625, 0.75, 0.4587, 0.7624, 0.4223, 0.7624, 0.4223, 0.75, 0.4587, 0.75, 0.3806, 0.9876, 0.4223, 0.9876, 0.4223, 1.0, 0.375, 1.0, 0.4223, 0.9876, 0.4587, 0.9876, 0.4587, 1.0, 0.4223, 1.0, 0.4677, 0.7624, 0.4587, 0.7624, 0.4587, 0.75, 0.4696, 0.75, 0.5708, 0.7624, 0.5295, 0.7624, 0.5295, 0.75, 0.5708, 0.75, 0.5186, 0.9876, 0.5295, 0.9876, 0.5295, 1.0, 0.5166, 1.0, 0.3814, 0.9858, 0.4223, 0.9858, 0.4223, 0.9876, 0.3806, 0.9876, 0.4938, 0.7764, 0.4675, 0.7642, 0.4677, 0.7624, 0.4938, 0.7731, 0.4223, 0.7642, 0.3814, 0.7642, 0.3806, 0.7624, 0.4223, 0.7624, 0.4223, 0.9858, 0.4587, 0.9858, 0.4587, 0.9876, 0.4223, 0.9876, 0.5295, 0.7714, 0.52, 0.7714, 0.5189, 0.7642, 0.5295, 0.7642, 0.4587, 0.7714, 0.4223, 0.7714, 0.4223, 0.7642, 0.4587, 0.7642, 0.4939, 0.9597, 0.52, 0.9786, 0.5189, 0.9858, 0.4938, 0.9732, 0.6154, 0.7714, 0.5708, 0.7714, 0.5708, 0.7642, 0.6186, 0.7642, 0.52, 0.7714, 0.4939, 0.7898, 0.4938, 0.7764, 0.5189, 0.7642, 0.5295, 0.9786, 0.5708, 0.9786, 0.5708, 0.9858, 0.5295, 0.9858, 0.52, 0.9786, 0.5295, 0.9786, 0.5295, 0.9858, 0.5189, 0.9858, 0.4664, 0.9786, 0.4939, 0.9597, 0.4938, 0.9732, 0.4675, 0.9858, 0.6154, 0.875, 0.6154, 0.7714, 0.6186, 0.7642, 0.6186, 0.875, 0.5708, 0.7714, 0.5295, 0.7714, 0.5295, 0.7642, 0.5708, 0.7642, 0.6154, 0.9786, 0.6154, 0.875, 0.6186, 0.875, 0.6186, 0.9858, 0.3846, 0.875, 0.3846, 0.9786, 0.3814, 0.9858, 0.3814, 0.875, 0.4664, 0.7714, 0.4587, 0.7714, 0.4587, 0.7642, 0.4675, 0.7642, 0.3846, 0.7714, 0.3846, 0.875, 0.3814, 0.875, 0.3814, 0.7642, 0.4587, 0.9786, 0.4664, 0.9786, 0.4675, 0.9858, 0.4587, 0.9858, 0.3846, 0.9786, 0.4223, 0.9786, 0.4223, 0.9858, 0.3814, 0.9858, 0.4939, 0.7898, 0.4664, 0.7714, 0.4675, 0.7642, 0.4938, 0.7764, 0.4223, 0.7714, 0.3846, 0.7714, 0.3814, 0.7642, 0.4223, 0.7642, 0.4223, 0.9786, 0.4587, 0.9786, 0.4587, 0.9858, 0.4223, 0.9858, 0.5708, 0.9858, 0.6186, 0.9858, 0.6194, 0.9876, 0.5708, 0.9876, 0.5294, 0.7256, 0.5707, 0.7256, 0.5707, 0.7256, 0.5294, 0.7256, 0.625, 0.7256, 0.75, 0.7256, 0.75, 0.7256, 0.625, 0.7256, 0.625, 0.02439, 0.5707, 0.0244, 0.5707, 0.0244, 0.625, 0.02439, 0.5165, 0.7262, 0.4959, 0.7262, 0.4959, 0.7262, 0.5165, 0.7262, 0.5707, 0.7262, 0.5294, 0.7262, 0.5294, 0.7262, 0.5707, 0.7262, 0.4959, 0.7262, 0.4746, 0.7262, 0.4746, 0.7262, 0.4959, 0.7262, 0.5707, 0.7256, 0.625, 0.7256, 0.625, 0.7256, 0.5707, 0.7256, 0.4631, 0.02382, 0.4746, 0.02382, 0.4746, 0.02382, 0.4631, 0.02382, 0.5165, 0.02382, 0.5294, 0.02382, 0.5294, 0.02382, 0.5165, 0.02382, 0.75, 0.7262, 0.625, 0.7262, 0.625, 0.7262, 0.75, 0.7262, 0.375, 0.02382, 0.4248, 0.02382, 0.4248, 0.02382, 0.375, 0.02382, 0.4747, 0.0244, 0.4632, 0.0244, 0.4632, 0.0244, 0.4747, 0.0244, 0.5294, 0.0244, 0.5165, 0.0244, 0.5165, 0.0244, 0.5294, 0.0244, 0.625, 0.7262, 0.5707, 0.7262, 0.5707, 0.7262, 0.625, 0.7262, 0.4248, 0.0244, 0.375, 0.0244, 0.375, 0.0244, 0.4248, 0.0244, 0.4632, 0.7256, 0.4747, 0.7256, 0.4747, 0.7256, 0.4632, 0.7256, 0.25, 0.7256, 0.375, 0.7256, 0.375, 0.7256, 0.25, 0.7256, 0.4746, 0.7262, 0.4631, 0.7262, 0.4631, 0.7262, 0.4746, 0.7262, 0.5165, 0.7256, 0.5294, 0.7256, 0.5294, 0.7256, 0.5165, 0.7256, 0.375, 0.7262, 0.25, 0.7262, 0.25, 0.7262, 0.375, 0.7262, 0.375, 0.02585, 0.4249, 0.02584, 0.4268, 0.05904, 0.375, 0.05904, 0.75, 0.7262, 0.625, 0.7262, 0.625, 0.7256, 0.75, 0.7256, 0.25, 0.7262, 0.125, 0.7262, 0.125, 0.7256, 0.25, 0.7256, 0.4248, 0.7262, 0.375, 0.7262, 0.375, 0.7256, 0.4248, 0.7256, 0.4248, 0.0244, 0.375, 0.0244, 0.375, 0.02382, 0.4248, 0.02382, 0.5165, 0.7262, 0.4959, 0.7262, 0.496, 0.7256, 0.5165, 0.7256, 0.5165, 0.0244, 0.496, 0.0244, 0.4959, 0.02382, 0.5165, 0.02382, 0.5294, 0.7262, 0.5165, 0.7262, 0.5165, 0.7256, 0.5294, 0.7256, 0.5294, 0.0244, 0.5165, 0.0244, 0.5165, 0.02382, 0.5294, 0.02382, 0.4959, 0.7262, 0.4746, 0.7262, 0.4747, 0.7256, 0.496, 0.7256, 0.496, 0.0244, 0.4747, 0.0244, 0.4746, 0.02382, 0.4959, 0.02382, 0.875, 0.7262, 0.75, 0.7262, 0.75, 0.7256, 0.875, 0.7256, 0.375, 0.7262, 0.25, 0.7262, 0.25, 0.7256, 0.375, 0.7256, 0.625, 0.7262, 0.5707, 0.7262, 0.5707, 0.7256, 0.625, 0.7256, 0.625, 0.02439, 0.5707, 0.0244, 0.5707, 0.02382, 0.625, 0.02382, 0.4631, 0.7262, 0.4248, 0.7262, 0.4248, 0.7256, 0.4632, 0.7256, 0.4632, 0.0244, 0.4248, 0.0244, 0.4248, 0.02382, 0.4631, 0.02382, 0.4746, 0.7262, 0.4631, 0.7262, 0.4632, 0.7256, 0.4747, 0.7256, 0.4747, 0.0244, 0.4632, 0.0244, 0.4631, 0.02382, 0.4746, 0.02382, 0.5707, 0.7262, 0.5294, 0.7262, 0.5294, 0.7256, 0.5707, 0.7256, 0.5707, 0.0244, 0.5294, 0.0244, 0.5294, 0.02382, 0.5707, 0.02382, 0.4747, 0.7256, 0.496, 0.7256, 0.496, 0.7256, 0.4747, 0.7256, 0.5707, 0.0244, 0.5294, 0.0244, 0.5294, 0.0244, 0.5707, 0.0244, 0.496, 0.7256, 0.5165, 0.7256, 0.5165, 0.7256, 0.496, 0.7256, 0.5707, 0.02382, 0.625, 0.02382, 0.625, 0.02382, 0.5707, 0.02382, 0.25, 0.7262, 0.125, 0.7262, 0.125, 0.7262, 0.25, 0.7262, 0.496, 0.0244, 0.4747, 0.0244, 0.4747, 0.0244, 0.496, 0.0244, 0.5294, 0.02382, 0.5707, 0.02382, 0.5707, 0.02382, 0.5294, 0.02382, 0.5165, 0.0244, 0.496, 0.0244, 0.496, 0.0244, 0.5165, 0.0244, 0.4631, 0.7262, 0.4248, 0.7262, 0.4248, 0.7262, 0.4631, 0.7262, 0.125, 0.7256, 0.25, 0.7256, 0.25, 0.7256, 0.125, 0.7256, 0.4746, 0.02382, 0.4959, 0.02382, 0.4959, 0.02382, 0.4746, 0.02382, 0.4248, 0.7256, 0.4632, 0.7256, 0.4632, 0.7256, 0.4248, 0.7256, 0.4959, 0.02382, 0.5165, 0.02382, 0.5165, 0.02382, 0.4959, 0.02382, 0.4248, 0.7262, 0.375, 0.7262, 0.375, 0.7262, 0.4248, 0.7262, 0.875, 0.7262, 0.75, 0.7262, 0.75, 0.7262, 0.875, 0.7262, 0.4632, 0.0244, 0.4248, 0.0244, 0.4248, 0.0244, 0.4632, 0.0244, 0.75, 0.7256, 0.875, 0.7256, 0.875, 0.7256, 0.75, 0.7256, 0.5294, 0.7262, 0.5165, 0.7262, 0.5165, 0.7262, 0.5294, 0.7262, 0.4248, 0.02382, 0.4631, 0.02382, 0.4631, 0.02382, 0.4248, 0.02382, 0.375, 0.7256, 0.4248, 0.7256, 0.4248, 0.7256, 0.375, 0.7256, 0.5162, 0.01202, 0.5292, 0.01202, 0.5294, 0.02218, 0.5164, 0.02217, 0.4248, 0.7262, 0.4631, 0.7262, 0.4629, 0.7278, 0.4247, 0.7278, 0.4239, 0.01207, 0.4615, 0.01207, 0.4629, 0.02218, 0.4247, 0.02218, 0.375, 0.01207, 0.4239, 0.01207, 0.4247, 0.02218, 0.375, 0.02218, 0.5292, 0.01202, 0.5706, 0.01204, 0.5707, 0.02218, 0.5294, 0.02218, 0.625, 0.7262, 0.75, 0.7262, 0.75, 0.7278, 0.625, 0.7278, 0.125, 0.7262, 0.25, 0.7262, 0.25, 0.7278, 0.125, 0.7278, 0.5707, 0.7262, 0.625, 0.7262, 0.625, 0.7278, 0.5707, 0.7278, 0.75, 0.7262, 0.875, 0.7262, 0.875, 0.7278, 0.75, 0.7278, 0.5294, 0.7262, 0.5707, 0.7262, 0.5707, 0.7278, 0.5294, 0.7278, 0.4615, 0.01207, 0.4728, 0.01207, 0.4743, 0.02218, 0.4629, 0.02218, 0.4631, 0.7262, 0.4746, 0.7262, 0.4743, 0.7278, 0.4629, 0.7278, 0.4728, 0.01207, 0.4951, 0.01207, 0.4958, 0.02218, 0.4743, 0.02218, 0.4746, 0.7262, 0.4959, 0.7262, 0.4958, 0.7278, 0.4743, 0.7278, 0.4959, 0.7262, 0.5165, 0.7262, 0.5164, 0.7278, 0.4958, 0.7278, 0.4951, 0.01207, 0.5162, 0.01202, 0.5164, 0.02217, 0.4958, 0.02218, 0.5165, 0.7262, 0.5294, 0.7262, 0.5294, 0.7278, 0.5164, 0.7278, 0.375, 0.7262, 0.4248, 0.7262, 0.4247, 0.7278, 0.375, 0.7278, 0.25, 0.7262, 0.375, 0.7262, 0.375, 0.7278, 0.25, 0.7278, 0.5706, 0.01204, 0.625, 0.01207, 0.625, 0.02218, 0.5707, 0.02218, 0.375, 0.0244, 0.4248, 0.0244, 0.4249, 0.02584, 0.375, 0.02585, 0.5185, 0.691, 0.5312, 0.691, 0.5295, 0.7242, 0.5166, 0.7242, 0.4666, 0.691, 0.4786, 0.691, 0.4748, 0.7242, 0.4633, 0.7242, 0.5165, 0.0244, 0.5294, 0.0244, 0.5295, 0.02584, 0.5166, 0.02584, 0.4248, 0.0244, 0.4632, 0.0244, 0.4633, 0.02584, 0.4249, 0.02584, 0.25, 0.691, 0.375, 0.691, 0.375, 0.7242, 0.25, 0.7242, 0.125, 0.691, 0.25, 0.691, 0.25, 0.7242, 0.125, 0.7242, 0.375, 0.691, 0.4268, 0.691, 0.4249, 0.7242, 0.375, 0.7242, 0.5294, 0.0244, 0.5707, 0.0244, 0.5708, 0.02584, 0.5295, 0.02584, 0.4268, 0.691, 0.4666, 0.691, 0.4633, 0.7242, 0.4249, 0.7242, 0.5312, 0.691, 0.5718, 0.691, 0.5708, 0.7242, 0.5295, 0.7242, 0.4632, 0.0244, 0.4747, 0.0244, 0.4748, 0.02584, 0.4633, 0.02584, 0.4786, 0.691, 0.499, 0.691, 0.4961, 0.7242, 0.4748, 0.7242, 0.4747, 0.0244, 0.496, 0.0244, 0.4961, 0.02584, 0.4748, 0.02584, 0.496, 0.0244, 0.5165, 0.0244, 0.5166, 0.02584, 0.4961, 0.02584, 0.75, 0.691, 0.875, 0.691, 0.875, 0.7242, 0.75, 0.7242, 0.5718, 0.691, 0.625, 0.691, 0.625, 0.7242, 0.5708, 0.7242, 0.625, 0.691, 0.75, 0.691, 0.75, 0.7242, 0.625, 0.7242, 0.5707, 0.0244, 0.625, 0.02439, 0.625, 0.02584, 0.5708, 0.02584, 0.499, 0.691, 0.5185, 0.691, 0.5166, 0.7242, 0.4961, 0.7242])
me_cube_002.use_remesh_fix_poles = True
me_cube_002.use_remesh_preserve_attributes = False
me_cube_002.use_mirror_vertex_groups = False
me_cube_002.update()

# ---- objects
ob_front = bpy.data.objects.new('Front', None)
ob_side = bpy.data.objects.new('Side', None)
ob_top = bpy.data.objects.new('Top', None)
ob_back = bpy.data.objects.new('Back', None)
ob_bottom = bpy.data.objects.new('Bottom', None)
ob_planecorpus = bpy.data.objects.new('PlaneCorpus', me_cube_002)

# ---- transforms, parenting, visibility, modifiers, constraints
ob_front.location = (0.0, 5.0, -0.3163)
ob_front.rotation_euler = (1.571, -0.0, -0.0)
ob_front.empty_display_type = 'IMAGE'
ob_front.empty_display_size = 5.0
ob_front.empty_image_side = 'FRONT'
ob_front.lineart.crease_threshold = 0.0
ob_side.location = (-5.0, 0.0, 0.0)
ob_side.rotation_euler = (1.571, -0.0, 1.571)
ob_side.empty_display_type = 'IMAGE'
ob_side.empty_display_size = 5.0
ob_side.empty_image_side = 'FRONT'
ob_side.lineart.crease_threshold = 0.0
ob_top.location = (0.0, 0.0, -5.0)
ob_top.rotation_euler = (0.0, -0.0, 1.571)
ob_top.empty_display_type = 'IMAGE'
ob_top.empty_display_size = 5.0
ob_top.empty_image_side = 'FRONT'
ob_top.lineart.crease_threshold = 0.0
ob_back.location = (0.0, -5.0, -0.3164)
ob_back.rotation_euler = (1.571, 0.0, 3.142)
ob_back.empty_display_type = 'IMAGE'
ob_back.empty_display_size = 5.0
ob_back.empty_image_side = 'FRONT'
ob_back.lineart.crease_threshold = 0.0
ob_bottom.location = (0.0, 0.0, 5.0)
ob_bottom.rotation_euler = (3.142, -0.0, 1.571)
ob_bottom.empty_display_type = 'IMAGE'
ob_bottom.empty_display_size = 5.0
ob_bottom.empty_image_side = 'FRONT'
ob_bottom.lineart.crease_threshold = 0.0
ob_planecorpus.location = (0.0, 0.0, 0.0)
ob_planecorpus.lineart.crease_threshold = 0.0
_m = ob_planecorpus.modifiers.new('Subdivision', 'SUBSURF')
_m.uv_smooth = 'PRESERVE_CORNERS'
_m.levels = 2

# ---- collection membership
col_blueprints.objects.link(ob_front)
col_blueprints.objects.link(ob_side)
col_blueprints.objects.link(ob_top)
col_blueprints.objects.link(ob_back)
col_blueprints.objects.link(ob_bottom)
col_plane.objects.link(ob_planecorpus)

# ---- scene / render settings (as saved in the file)
scene.frame_start = 1; scene.frame_end = 250; scene.frame_set(4)
scene.render.engine = 'BLENDER_EEVEE_NEXT'
scene.cycles.use_denoising = False
scene.cycles.samples = 128
scene.cycles.sampling_pattern = 'TABULATED_SOBOL'
scene.cycles.use_adaptive_sampling = False
scene.cycles.use_light_tree = False
scene.view_settings.view_transform = 'Filmic'
bpy.context.view_layer.update()

# ---- added for rendering (the .blend has no active camera and no usable light): camera, sun
cam_auto = bpy.data.cameras.new('AutoCamera')
cam_auto.lens = 50.0
cam_auto.sensor_width = 36.0
cam_auto.clip_end = 1000.0
ob_auto_camera = bpy.data.objects.new('AutoCamera', cam_auto)
scene.collection.objects.link(ob_auto_camera)
ob_auto_camera.location = (3.25792, -3.80131, 2.51409)
ob_auto_camera.rotation_euler = (1.09748, -7.21219e-08, 0.694738)
scene.camera = ob_auto_camera
light_auto_sun = bpy.data.lights.new('AutoSun', 'SUN')
light_auto_sun.energy = 3.0
light_auto_sun.angle = 0.0523599
ob_auto_sun = bpy.data.objects.new('AutoSun', light_auto_sun)
scene.collection.objects.link(ob_auto_sun)
ob_auto_sun.rotation_euler = (0.872665, 0.174533, 0.523599)
bpy.context.view_layer.update()
